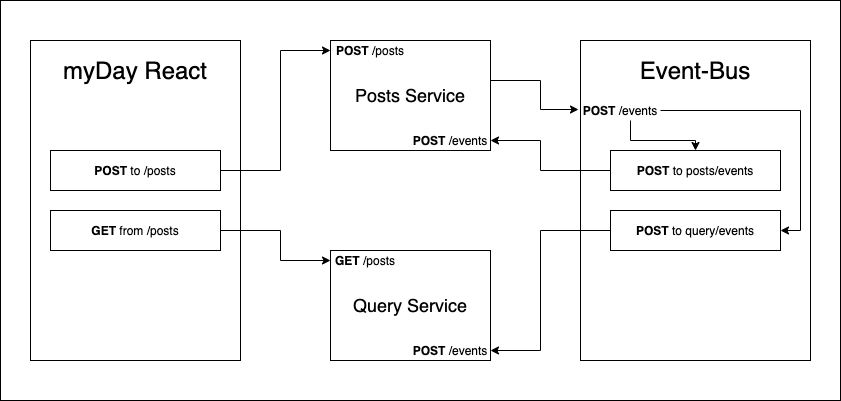

The diagram above was exported from draw.io. Its source (the exported page's mxGraphModel, read from the mxfile embedded in the PNG):
<mxGraphModel dx="1666" dy="801" grid="1" gridSize="10" guides="1" tooltips="1" connect="1" arrows="1" fold="1" page="1" pageScale="1" pageWidth="850" pageHeight="1100" math="0" shadow="0">
  <root>
    <mxCell id="0" />
    <mxCell id="1" parent="0" />
    <mxCell id="u1sN3_MD83Fex3fS9akE-59" value="" style="rounded=0;whiteSpace=wrap;html=1;fillColor=#FFFFFF;" vertex="1" parent="1">
      <mxGeometry x="10" y="200" width="840" height="400" as="geometry" />
    </mxCell>
    <mxCell id="u1sN3_MD83Fex3fS9akE-34" style="edgeStyle=orthogonalEdgeStyle;rounded=0;orthogonalLoop=1;jettySize=auto;html=1;exitX=1;exitY=0.25;exitDx=0;exitDy=0;" edge="1" parent="1" source="u1sN3_MD83Fex3fS9akE-1">
      <mxGeometry relative="1" as="geometry">
        <mxPoint x="588" y="309" as="targetPoint" />
        <Array as="points">
          <mxPoint x="460" y="268" />
          <mxPoint x="460" y="280" />
          <mxPoint x="550" y="280" />
          <mxPoint x="550" y="309" />
        </Array>
      </mxGeometry>
    </mxCell>
    <mxCell id="u1sN3_MD83Fex3fS9akE-1" value="&lt;font style=&quot;font-size: 18px&quot;&gt;Posts Service&lt;/font&gt;" style="rounded=0;whiteSpace=wrap;html=1;" vertex="1" parent="1">
      <mxGeometry x="340" y="240" width="160" height="110" as="geometry" />
    </mxCell>
    <mxCell id="u1sN3_MD83Fex3fS9akE-8" value="&lt;span style=&quot;font-size: 18px&quot;&gt;Query Service&lt;/span&gt;" style="rounded=0;whiteSpace=wrap;html=1;" vertex="1" parent="1">
      <mxGeometry x="340" y="450" width="160" height="110" as="geometry" />
    </mxCell>
    <mxCell id="u1sN3_MD83Fex3fS9akE-11" value="" style="rounded=0;whiteSpace=wrap;html=1;" vertex="1" parent="1">
      <mxGeometry x="590" y="240" width="230" height="320" as="geometry" />
    </mxCell>
    <mxCell id="u1sN3_MD83Fex3fS9akE-12" value="&lt;font style=&quot;font-size: 24px&quot;&gt;Event-Bus&lt;/font&gt;" style="text;html=1;strokeColor=none;fillColor=none;align=center;verticalAlign=middle;whiteSpace=wrap;rounded=0;" vertex="1" parent="1">
      <mxGeometry x="645" y="240" width="120" height="60" as="geometry" />
    </mxCell>
    <mxCell id="u1sN3_MD83Fex3fS9akE-40" style="edgeStyle=orthogonalEdgeStyle;rounded=0;orthogonalLoop=1;jettySize=auto;html=1;exitX=0;exitY=0.5;exitDx=0;exitDy=0;" edge="1" parent="1" source="u1sN3_MD83Fex3fS9akE-17" target="u1sN3_MD83Fex3fS9akE-27">
      <mxGeometry relative="1" as="geometry">
        <Array as="points">
          <mxPoint x="550" y="370" />
          <mxPoint x="550" y="340" />
        </Array>
      </mxGeometry>
    </mxCell>
    <mxCell id="u1sN3_MD83Fex3fS9akE-17" value="&lt;b&gt;POST&lt;/b&gt; to posts/events" style="rounded=0;whiteSpace=wrap;html=1;" vertex="1" parent="1">
      <mxGeometry x="620" y="350" width="170" height="40" as="geometry" />
    </mxCell>
    <mxCell id="u1sN3_MD83Fex3fS9akE-42" style="edgeStyle=orthogonalEdgeStyle;rounded=0;orthogonalLoop=1;jettySize=auto;html=1;entryX=1;entryY=0.5;entryDx=0;entryDy=0;" edge="1" parent="1" source="u1sN3_MD83Fex3fS9akE-23" target="u1sN3_MD83Fex3fS9akE-29">
      <mxGeometry relative="1" as="geometry">
        <Array as="points">
          <mxPoint x="550" y="430" />
          <mxPoint x="550" y="550" />
        </Array>
      </mxGeometry>
    </mxCell>
    <mxCell id="u1sN3_MD83Fex3fS9akE-23" value="&lt;b&gt;POST&lt;/b&gt; to query/events" style="rounded=0;whiteSpace=wrap;html=1;" vertex="1" parent="1">
      <mxGeometry x="620" y="410" width="170" height="40" as="geometry" />
    </mxCell>
    <mxCell id="u1sN3_MD83Fex3fS9akE-27" value="&lt;b&gt;POST &lt;/b&gt;/events" style="text;html=1;strokeColor=none;fillColor=none;align=center;verticalAlign=middle;whiteSpace=wrap;rounded=0;" vertex="1" parent="1">
      <mxGeometry x="420" y="330" width="80" height="20" as="geometry" />
    </mxCell>
    <mxCell id="u1sN3_MD83Fex3fS9akE-29" value="&lt;b&gt;POST &lt;/b&gt;/events" style="text;html=1;strokeColor=none;fillColor=none;align=center;verticalAlign=middle;whiteSpace=wrap;rounded=0;" vertex="1" parent="1">
      <mxGeometry x="420" y="540" width="80" height="20" as="geometry" />
    </mxCell>
    <mxCell id="u1sN3_MD83Fex3fS9akE-39" style="edgeStyle=orthogonalEdgeStyle;rounded=0;orthogonalLoop=1;jettySize=auto;html=1;entryX=0.5;entryY=0;entryDx=0;entryDy=0;" edge="1" parent="1" source="u1sN3_MD83Fex3fS9akE-30" target="u1sN3_MD83Fex3fS9akE-17">
      <mxGeometry relative="1" as="geometry">
        <Array as="points">
          <mxPoint x="640" y="340" />
          <mxPoint x="705" y="340" />
        </Array>
      </mxGeometry>
    </mxCell>
    <mxCell id="u1sN3_MD83Fex3fS9akE-41" style="edgeStyle=orthogonalEdgeStyle;rounded=0;orthogonalLoop=1;jettySize=auto;html=1;entryX=1;entryY=0.5;entryDx=0;entryDy=0;" edge="1" parent="1" source="u1sN3_MD83Fex3fS9akE-30" target="u1sN3_MD83Fex3fS9akE-23">
      <mxGeometry relative="1" as="geometry">
        <Array as="points">
          <mxPoint x="810" y="310" />
          <mxPoint x="810" y="430" />
        </Array>
      </mxGeometry>
    </mxCell>
    <mxCell id="u1sN3_MD83Fex3fS9akE-30" value="&lt;b&gt;POST &lt;/b&gt;/events" style="text;html=1;strokeColor=none;fillColor=none;align=center;verticalAlign=middle;whiteSpace=wrap;rounded=0;" vertex="1" parent="1">
      <mxGeometry x="590" y="300" width="80" height="20" as="geometry" />
    </mxCell>
    <mxCell id="u1sN3_MD83Fex3fS9akE-43" value="&lt;b&gt;GET &lt;/b&gt;/posts" style="text;html=1;strokeColor=none;fillColor=none;align=center;verticalAlign=middle;whiteSpace=wrap;rounded=0;" vertex="1" parent="1">
      <mxGeometry x="340" y="450" width="70" height="20" as="geometry" />
    </mxCell>
    <mxCell id="u1sN3_MD83Fex3fS9akE-45" value="&lt;b&gt;POST &lt;/b&gt;/posts" style="text;html=1;strokeColor=none;fillColor=none;align=center;verticalAlign=middle;whiteSpace=wrap;rounded=0;" vertex="1" parent="1">
      <mxGeometry x="340" y="240" width="80" height="20" as="geometry" />
    </mxCell>
    <mxCell id="u1sN3_MD83Fex3fS9akE-47" value="" style="rounded=0;whiteSpace=wrap;html=1;" vertex="1" parent="1">
      <mxGeometry x="40" y="240" width="210" height="320" as="geometry" />
    </mxCell>
    <mxCell id="u1sN3_MD83Fex3fS9akE-51" value="&lt;font style=&quot;font-size: 24px&quot;&gt;myDay React&lt;/font&gt;" style="text;html=1;strokeColor=none;fillColor=none;align=center;verticalAlign=middle;whiteSpace=wrap;rounded=0;" vertex="1" parent="1">
      <mxGeometry x="60" y="260" width="170" height="20" as="geometry" />
    </mxCell>
    <mxCell id="u1sN3_MD83Fex3fS9akE-55" style="edgeStyle=orthogonalEdgeStyle;rounded=0;orthogonalLoop=1;jettySize=auto;html=1;entryX=0;entryY=0.5;entryDx=0;entryDy=0;strokeColor=#000000;" edge="1" parent="1" source="u1sN3_MD83Fex3fS9akE-53" target="u1sN3_MD83Fex3fS9akE-45">
      <mxGeometry relative="1" as="geometry">
        <Array as="points">
          <mxPoint x="290" y="370" />
          <mxPoint x="290" y="250" />
        </Array>
      </mxGeometry>
    </mxCell>
    <mxCell id="u1sN3_MD83Fex3fS9akE-53" value="&lt;b&gt;POST&lt;/b&gt; to /posts" style="rounded=0;whiteSpace=wrap;html=1;" vertex="1" parent="1">
      <mxGeometry x="60" y="350" width="170" height="40" as="geometry" />
    </mxCell>
    <mxCell id="u1sN3_MD83Fex3fS9akE-56" style="edgeStyle=orthogonalEdgeStyle;rounded=0;orthogonalLoop=1;jettySize=auto;html=1;entryX=0;entryY=0.5;entryDx=0;entryDy=0;strokeColor=#000000;" edge="1" parent="1" source="u1sN3_MD83Fex3fS9akE-54" target="u1sN3_MD83Fex3fS9akE-43">
      <mxGeometry relative="1" as="geometry">
        <Array as="points">
          <mxPoint x="290" y="430" />
          <mxPoint x="290" y="460" />
        </Array>
      </mxGeometry>
    </mxCell>
    <mxCell id="u1sN3_MD83Fex3fS9akE-54" value="&lt;b&gt;GET&lt;/b&gt; from /posts" style="rounded=0;whiteSpace=wrap;html=1;" vertex="1" parent="1">
      <mxGeometry x="60" y="410" width="170" height="40" as="geometry" />
    </mxCell>
  </root>
</mxGraphModel>